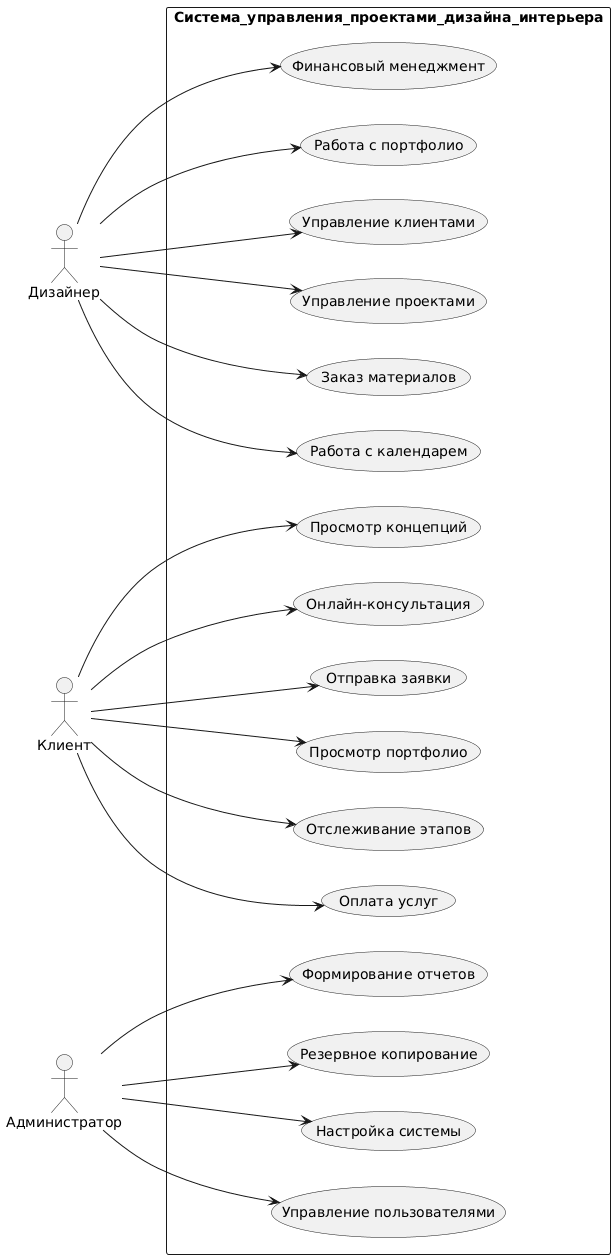

The diagram above was rendered by PlantUML. Its source (embedded in the PNG):
@startuml
left to right direction
actor Дизайнер
actor Клиент
actor Администратор

rectangle Система_управления_проектами_дизайна_интерьера {
Дизайнер --> (Управление проектами)
Дизайнер --> (Управление клиентами)
Дизайнер --> (Работа с портфолио)
Дизайнер --> (Финансовый менеджмент)
Дизайнер --> (Работа с календарем)
Дизайнер --> (Заказ материалов)

Клиент --> (Просмотр портфолио)
Клиент --> (Отправка заявки)
Клиент --> (Онлайн-консультация)
Клиент --> (Просмотр концепций)
Клиент --> (Оплата услуг)
Клиент --> (Отслеживание этапов)

Администратор --> (Управление пользователями)
Администратор --> (Настройка системы)
Администратор --> (Резервное копирование)
Администратор --> (Формирование отчетов)
}
@enduml